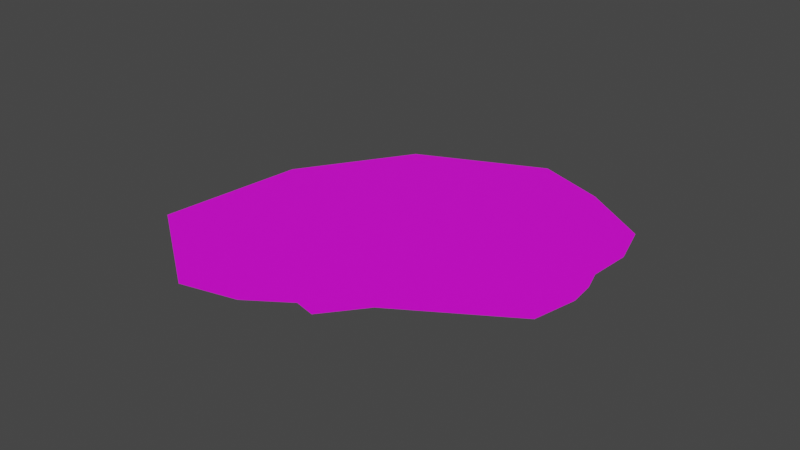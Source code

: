 # Source: forrest7.blend  (saved by Blender 2.83.18; exported with 4.5.12 LTS)
import bpy
from mathutils import Matrix  # noqa: F401  (used for matrix-valued properties, if any)

bpy.ops.wm.read_factory_settings(use_empty=True)
scene = bpy.context.scene
scene.name = 'Scene'

# ---- collections
col_collection = bpy.data.collections.new('Collection'); scene.collection.children.link(col_collection)

# ---- images (referenced by path relative to the original .blend; pixels are not part of the script)
import os
ASSET_DIR = os.environ.get("B2B_ASSET_DIR", "")  # directory of the original .blend (textures are referenced by path, not embedded)
HERE = os.path.dirname(os.path.abspath(__file__))  # packed textures are extracted next to this script under _unpacked/

def load_image(name, relpath, width, height, colorspace="sRGB"):
    """Load a texture the original file referenced (path relative to the .blend, or extracted next to this script)."""
    p = next((c for c in (os.path.join(HERE, relpath), os.path.join(ASSET_DIR, relpath)) if relpath and os.path.exists(c)), "")
    if p:
        img = bpy.data.images.load(p, check_existing=True)
        img.name = name
    else:  # same state as the original file: an image datablock whose file is absent (Cycles renders it pink)
        img = bpy.data.images.new(name, width, height)
        img.source = "FILE"
        img.filepath = "//" + (relpath or name)
    img.colorspace_settings.name = colorspace
    return img
img_forrest_7 = load_image('forrest 7', 'forrest7.png', 1024, 1024, 'sRGB')

# ---- materials (node trees are filled in below, after node groups)
mat_grass = bpy.data.materials.new('Grass')
mat_grass.use_transparent_shadow = False

# ---- material node trees
mat_grass.use_nodes = True; mat_grass.node_tree.nodes.clear()
_N = mat_grass.node_tree.nodes; _L = mat_grass.node_tree.links
n0 = _N.new('ShaderNodeBsdfPrincipled'); n0.name = 'Principled BSDF'; n0.location = (10, 300)
n0.distribution = 'GGX'
n0.subsurface_method = 'BURLEY'
n0.inputs[3].default_value = 1.45
n0.inputs[27].default_value = (0.0, 0.0, 0.0, 1.0)
n0.inputs[28].default_value = 1.0
n1 = _N.new('ShaderNodeOutputMaterial'); n1.name = 'Material Output'; n1.location = (300, 300)
n2 = _N.new('ShaderNodeTexImage'); n2.name = 'Image Texture'; n2.location = (-280, 280)
n2.image = img_forrest_7
_L.new(n0.outputs[0], n1.inputs[0])
_L.new(n2.outputs[0], n0.inputs[0])
n1.is_active_output = True

# ---- world
world_world = bpy.data.worlds.new('World'); scene.world = world_world
world_world.use_nodes = True; world_world.node_tree.nodes.clear()
_N = world_world.node_tree.nodes; _L = world_world.node_tree.links
n0 = _N.new('ShaderNodeOutputWorld'); n0.name = 'World Output'; n0.location = (300, 300)
n1 = _N.new('ShaderNodeBackground'); n1.name = 'Background'; n1.location = (10, 300)
n1.inputs[0].default_value = (0.05088, 0.05088, 0.05088, 1.0)
_L.new(n1.outputs[0], n0.inputs[0])
n0.is_active_output = True
world_world.color = (0.05088, 0.05088, 0.05088)
world_world.use_sun_shadow = False
world_world.sun_shadow_jitter_overblur = 0.0

# ---- meshes
me_okr_g = bpy.data.meshes.new('Okrąg')
me_okr_g.from_pydata([(1.615, 0.236, 0.0), (1.3, 1.468, 0.0), (0.417, 2.29, 0.0), (-0.8941, 2.675, 0.0), (-1.757, 1.831, 0.0), (-1.727, 1.298, 0.0), (-1.543, 0.8863, 0.0), (-1.623, 0.7048, 0.0), (-1.316, 0.3597, 0.0), (-0.88, -0.7244, 0.0), (-0.4927, -0.8815, 0.0), (-0.2555, -0.8976, 0.0), (-0.04878, -0.8701, 0.0), (0.3307, -0.9643, 0.0), (0.753, -0.9144, 0.0), (1.263, -0.3671, 0.0)], [], [(1, 2, 3, 4, 5, 6, 7, 8, 9, 10, 11, 12, 13, 14, 15, 0)])
_uv = me_okr_g.uv_layers.new(name='MapaUV')
_uv.uv.foreach_set('vector', [0.0, 0.6699, 0.001131, 0.3448, 0.1979, 0.01539, 0.5858, 0.0, 0.7065, 0.1041, 0.7647, 0.2167, 0.8266, 0.2346, 0.8439, 0.3593, 1.0, 0.6436, 0.952, 0.7488, 0.9036, 0.7986, 0.8516, 0.8343, 0.7898, 0.9263, 0.6836, 1.0, 0.4418, 1.0, 0.2223, 0.9586])
me_okr_g.materials.append(mat_grass)
me_okr_g.materials.append(None)
me_okr_g.use_remesh_fix_poles = True
me_okr_g.use_remesh_preserve_attributes = False
me_okr_g.use_mirror_vertex_groups = False
me_okr_g.update()

# ---- objects
ob_okr_g = bpy.data.objects.new('Okrąg', me_okr_g)

# ---- transforms, parenting, visibility, modifiers, constraints
ob_okr_g.location = (0.0, 0.0, 0.0)
ob_okr_g.rotation_euler = (0.0, -0.0, 1.745)
ob_okr_g.lineart.crease_threshold = 0.0

# ---- collection membership
col_collection.objects.link(ob_okr_g)

# ---- scene / render settings (as saved in the file)
scene.frame_start = 1; scene.frame_end = 250; scene.frame_set(1)
scene.render.engine = 'BLENDER_EEVEE_NEXT'
scene.cycles.use_denoising = False
scene.cycles.samples = 128
scene.cycles.sampling_pattern = 'TABULATED_SOBOL'
scene.cycles.use_adaptive_sampling = False
scene.cycles.use_light_tree = False
scene.view_settings.view_transform = 'Filmic'
bpy.context.view_layer.update()

# ---- added for rendering (the .blend has no active camera and no usable light): camera, sun
cam_auto = bpy.data.cameras.new('AutoCamera')
cam_auto.lens = 50.0
cam_auto.sensor_width = 36.0
cam_auto.clip_end = 1000.0
ob_auto_camera = bpy.data.objects.new('AutoCamera', cam_auto)
scene.collection.objects.link(ob_auto_camera)
ob_auto_camera.location = (4.48579, -6.59732, 4.25265)
ob_auto_camera.rotation_euler = (1.09748, -7.21219e-08, 0.694738)
scene.camera = ob_auto_camera
light_auto_sun = bpy.data.lights.new('AutoSun', 'SUN')
light_auto_sun.energy = 3.0
light_auto_sun.angle = 0.0523599
ob_auto_sun = bpy.data.objects.new('AutoSun', light_auto_sun)
scene.collection.objects.link(ob_auto_sun)
ob_auto_sun.rotation_euler = (0.872665, 0.174533, 0.523599)
bpy.context.view_layer.update()

